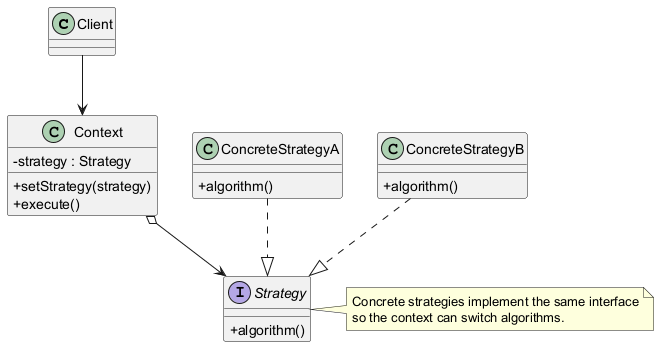

The diagram above was rendered by PlantUML. Its source (embedded in the PNG):
@startuml
' Strategy Pattern template diagram.
' Suggested LaTeX placement: normal page.

skinparam classAttributeIconSize 0
skinparam shadowing false

class Client

class Context {
  -strategy : Strategy
  +setStrategy(strategy)
  +execute()
}

interface Strategy {
  +algorithm()
}

class ConcreteStrategyA {
  +algorithm()
}

class ConcreteStrategyB {
  +algorithm()
}

Client --> Context
Context o--> Strategy
ConcreteStrategyA ..|> Strategy
ConcreteStrategyB ..|> Strategy

note right of Strategy
  Concrete strategies implement the same interface
  so the context can switch algorithms.
end note

@enduml